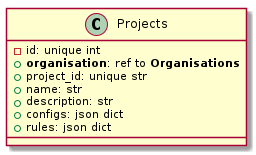

The diagram above was rendered by PlantUML. Its source (embedded in the PNG):
@startuml
    class Projects {
        - id: unique int
        + **organisation**: ref to **Organisations**
        + project_id: unique str
        + name: str
        + description: str
        + configs: json dict
        + rules: json dict
    }
@enduml